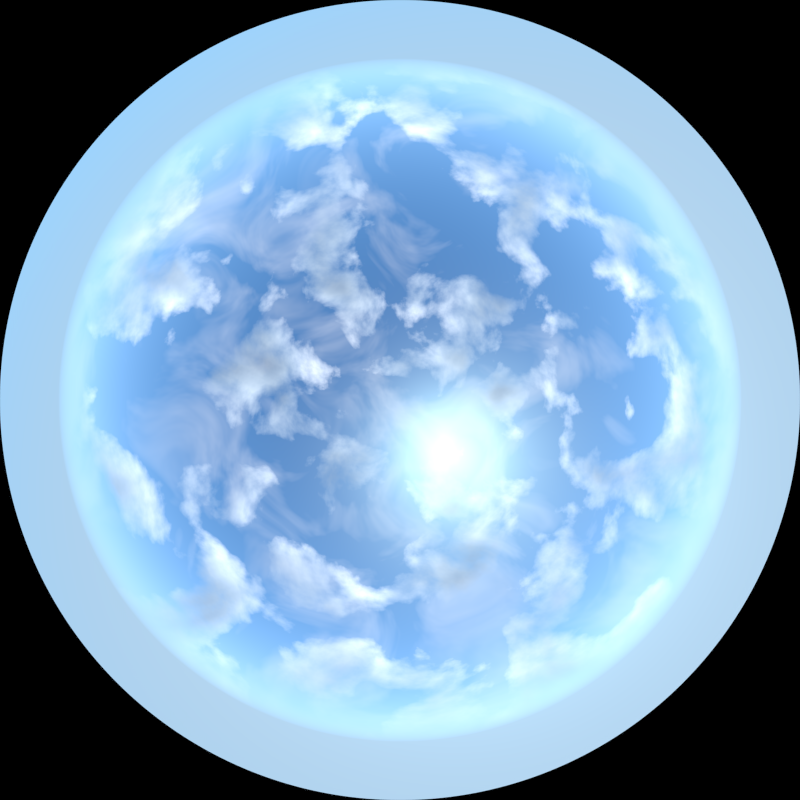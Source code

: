 # Source: Sky1.blend  (saved by Blender 2.69.0; exported with 4.5.12 LTS)
import bpy
from mathutils import Matrix  # noqa: F401  (used for matrix-valued properties, if any)

bpy.ops.wm.read_factory_settings(use_empty=True)
scene = bpy.context.scene
scene.name = 'Scene'

# ---- collections
col_collection_1 = bpy.data.collections.new('Collection 1'); scene.collection.children.link(col_collection_1)

# ---- node groups
ng_clouds_step = bpy.data.node_groups.new('Clouds Step', 'ShaderNodeTree')
_s = ng_clouds_step.interface.new_socket(name='Fbm', in_out='OUTPUT', socket_type='NodeSocketFloat')
_s.min_value = 0.0
_s.max_value = 0.0
_s = ng_clouds_step.interface.new_socket(name='Position', in_out='OUTPUT', socket_type='NodeSocketVector')
_s.min_value = 0.0
_s.max_value = 0.0
_s = ng_clouds_step.interface.new_socket(name='Fac', in_out='OUTPUT', socket_type='NodeSocketFloat')
_s.min_value = 0.0
_s.max_value = 1.0
_s = ng_clouds_step.interface.new_socket(name='Fbm', in_out='INPUT', socket_type='NodeSocketFloat')
_s.min_value = -1e+04
_s.max_value = 1e+04
_s = ng_clouds_step.interface.new_socket(name='Position', in_out='INPUT', socket_type='NodeSocketVector')
_s.min_value = -1e+04
_s.max_value = 1e+04
_s = ng_clouds_step.interface.new_socket(name='Ray', in_out='INPUT', socket_type='NodeSocketVector')
_s.min_value = -1e+04
_s.max_value = 1e+04
_s = ng_clouds_step.interface.new_socket(name='Scale', in_out='INPUT', socket_type='NodeSocketFloat')
_s.default_value = 4.0
_s.min_value = -1000.0
_s.max_value = 1000.0
_s = ng_clouds_step.interface.new_socket(name='Detail', in_out='INPUT', socket_type='NodeSocketFloat')
_s.default_value = 5.0
_s.min_value = 0.0
_s.max_value = 16.0
_s = ng_clouds_step.interface.new_socket(name='Distortion', in_out='INPUT', socket_type='NodeSocketFloat')
_s.default_value = 0.5
_s.min_value = -1000.0
_s.max_value = 1000.0
_N = ng_clouds_step.nodes; _L = ng_clouds_step.links
n0 = _N.new('ShaderNodeMath'); n0.name = 'Math.008'; n0.location = (94, 61)
n1 = _N.new('ShaderNodeTexNoise'); n1.name = 'Noise Texture.003'; n1.location = (-84, -97)
n2 = _N.new('NodeGroupInput'); n2.name = 'Group Input'; n2.location = (-431, -74)
n3 = _N.new('NodeGroupOutput'); n3.name = 'Group Output'; n3.location = (262, -137)
n4 = _N.new('ShaderNodeVectorMath'); n4.name = 'Vector Math.006'; n4.location = (-253, 73)
_L.new(n4.outputs[0], n1.inputs[0])
_L.new(n2.outputs[1], n4.inputs[0])
_L.new(n2.outputs[0], n0.inputs[0])
_L.new(n0.outputs[0], n3.inputs[0])
_L.new(n2.outputs[3], n1.inputs[2])
_L.new(n2.outputs[4], n1.inputs[3])
_L.new(n2.outputs[5], n1.inputs[8])
_L.new(n2.outputs[2], n4.inputs[1])
_L.new(n4.outputs[0], n3.inputs[1])
_L.new(n1.outputs[0], n3.inputs[2])
_L.new(n1.outputs[0], n0.inputs[1])
n3.is_active_output = True
ng_scale = bpy.data.node_groups.new('Scale', 'ShaderNodeTree')
_s = ng_scale.interface.new_socket(name='Vector', in_out='OUTPUT', socket_type='NodeSocketVector')
_s.min_value = 0.0
_s.max_value = 0.0
_s = ng_scale.interface.new_socket(name='Vector', in_out='INPUT', socket_type='NodeSocketVector')
_s.default_value = (0.5, 0.5, 0.5)
_s.min_value = -1e+04
_s.max_value = 1e+04
_s = ng_scale.interface.new_socket(name='Scale', in_out='INPUT', socket_type='NodeSocketFloat')
_s.default_value = 1.0
_s.min_value = 0.0
_s.max_value = 1.0
_N = ng_scale.nodes; _L = ng_scale.links
n0 = _N.new('ShaderNodeVectorMath'); n0.name = 'Vector Math.002'; n0.location = (-528, -120)
n0.inputs[1].default_value = (1.0, 1.0, 1.0)
n1 = _N.new('ShaderNodeMapping'); n1.name = 'Mapping.001'; n1.location = (-363, -17)
n1.inputs[3].default_value = (0.5, 0.5, 0.5)
n2 = _N.new('NodeGroupInput'); n2.name = 'Group Input'; n2.location = (-734, 63)
n3 = _N.new('ShaderNodeMix'); n3.name = 'Mix.001'; n3.location = (-11, 114)
n3.data_type = 'RGBA'
n4 = _N.new('ShaderNodeMapping'); n4.name = 'Mapping.002'; n4.location = (168, 190)
n4.inputs[3].default_value = (2.0, 2.0, 2.0)
n5 = _N.new('ShaderNodeVectorMath'); n5.name = 'Vector Math.003'; n5.location = (526, 101)
n5.operation = 'SUBTRACT'
n5.inputs[1].default_value = (1.0, 1.0, 1.0)
n6 = _N.new('NodeGroupOutput'); n6.name = 'Group Output'; n6.location = (714, 67)
_L.new(n0.outputs[0], n1.inputs[0])
_L.new(n3.outputs[2], n4.inputs[0])
_L.new(n4.outputs[0], n5.inputs[0])
_L.new(n2.outputs[0], n0.inputs[0])
_L.new(n2.outputs[1], n3.inputs[0])
_L.new(n1.outputs[0], n3.inputs[7])
_L.new(n5.outputs[0], n6.inputs[0])
n6.is_active_output = True
ng_clouds = bpy.data.node_groups.new('Clouds', 'ShaderNodeTree')
_s = ng_clouds.interface.new_socket(name='Fbm', in_out='OUTPUT', socket_type='NodeSocketFloat')
_s.min_value = 0.0
_s.max_value = 0.0
_s = ng_clouds.interface.new_socket(name='Fac', in_out='OUTPUT', socket_type='NodeSocketFloat')
_s.min_value = 0.0
_s.max_value = 0.0
_s = ng_clouds.interface.new_socket(name='Position', in_out='INPUT', socket_type='NodeSocketVector')
_s.min_value = -1e+04
_s.max_value = 1e+04
_s = ng_clouds.interface.new_socket(name='Sun', in_out='INPUT', socket_type='NodeSocketVector')
_s.default_value = (0.5, 0.5, 0.5)
_s.min_value = -1e+04
_s.max_value = 1e+04
_s = ng_clouds.interface.new_socket(name='Scale', in_out='INPUT', socket_type='NodeSocketFloat')
_s.default_value = 4.0
_s.min_value = -1000.0
_s.max_value = 1000.0
_s = ng_clouds.interface.new_socket(name='Detail', in_out='INPUT', socket_type='NodeSocketFloat')
_s.default_value = 5.0
_s.min_value = 0.0
_s.max_value = 16.0
_s = ng_clouds.interface.new_socket(name='Distortion', in_out='INPUT', socket_type='NodeSocketFloat')
_s.default_value = 0.5
_s.min_value = -1000.0
_s.max_value = 1000.0
_s = ng_clouds.interface.new_socket(name='Shift', in_out='INPUT', socket_type='NodeSocketFloat')
_s.default_value = 0.05
_s.min_value = 0.0
_s.max_value = 1.0
_N = ng_clouds.nodes; _L = ng_clouds.links
n0 = _N.new('ShaderNodeGroup'); n0.name = 'Clouds Step 1'; n0.location = (-589, 343)
n0.label = 'Clouds Step'
n0.width = 203
n0.node_tree = ng_clouds_step
n1 = _N.new('ShaderNodeGroup'); n1.name = 'Clouds Step 2'; n1.location = (-342, 204)
n1.label = 'Clouds Step'
n1.width = 203
n1.node_tree = ng_clouds_step
n2 = _N.new('ShaderNodeGroup'); n2.name = 'Clouds Step 3'; n2.location = (-94, 59)
n2.label = 'Clouds Step'
n2.width = 203
n2.node_tree = ng_clouds_step
n3 = _N.new('ShaderNodeGroup'); n3.name = 'Clouds Step 4'; n3.location = (138, -73)
n3.label = 'Clouds Step'
n3.width = 203
n3.node_tree = ng_clouds_step
n4 = _N.new('ShaderNodeGroup'); n4.name = 'Clouds Step 5'; n4.location = (376, -201)
n4.label = 'Clouds Step'
n4.width = 203
n4.node_tree = ng_clouds_step
n5 = _N.new('ShaderNodeGroup'); n5.name = 'Clouds Step 6'; n5.location = (616, -334)
n5.label = 'Clouds Step'
n5.width = 203
n5.node_tree = ng_clouds_step
n6 = _N.new('ShaderNodeMapping'); n6.name = 'Mapping'; n6.location = (-1248, 217)
n6.inputs[1].default_value = (0.2231, -0.2462, 0.9432)
n7 = _N.new('ShaderNodeGroup'); n7.name = 'Clouds Step 7'; n7.location = (852, -463)
n7.label = 'Clouds Step'
n7.width = 203
n7.node_tree = ng_clouds_step
n8 = _N.new('ShaderNodeMath'); n8.name = 'Math'; n8.location = (599, 76)
n8.operation = 'DIVIDE'
n8.inputs[1].default_value = 8.0
n9 = _N.new('NodeGroupOutput'); n9.name = 'Group Output'; n9.location = (807, 148)
n10 = _N.new('NodeGroupInput'); n10.name = 'Group Input'; n10.location = (-1055, -143)
n11 = _N.new('ShaderNodeGroup'); n11.name = 'Group'; n11.location = (-687, -19)
n11.width = 120
n11.node_tree = ng_scale
n12 = _N.new('ShaderNodeMath'); n12.name = 'Math.001'; n12.location = (-862, -131)
n12.operation = 'MULTIPLY'
n12.inputs[1].default_value = 0.1
n13 = _N.new('ShaderNodeGroup'); n13.name = 'Clouds Step 0'; n13.location = (-852, 463)
n13.label = 'Clouds Step'
n13.width = 203
n13.node_tree = ng_clouds_step
n13.inputs[0].default_value = 0.0
n13.inputs[2].default_value = (0.5, 0.5, 0.5)
_L.new(n13.outputs[0], n0.inputs[0])
_L.new(n13.outputs[1], n0.inputs[1])
_L.new(n0.outputs[0], n1.inputs[0])
_L.new(n0.outputs[1], n1.inputs[1])
_L.new(n1.outputs[1], n2.inputs[1])
_L.new(n1.outputs[0], n2.inputs[0])
_L.new(n3.outputs[0], n4.inputs[0])
_L.new(n3.outputs[1], n4.inputs[1])
_L.new(n4.outputs[0], n5.inputs[0])
_L.new(n4.outputs[1], n5.inputs[1])
_L.new(n5.outputs[1], n7.inputs[1])
_L.new(n5.outputs[0], n7.inputs[0])
_L.new(n2.outputs[0], n3.inputs[0])
_L.new(n2.outputs[1], n3.inputs[1])
_L.new(n10.outputs[2], n13.inputs[3])
_L.new(n10.outputs[2], n0.inputs[3])
_L.new(n10.outputs[2], n1.inputs[3])
_L.new(n10.outputs[2], n2.inputs[3])
_L.new(n10.outputs[2], n3.inputs[3])
_L.new(n10.outputs[2], n4.inputs[3])
_L.new(n10.outputs[2], n5.inputs[3])
_L.new(n10.outputs[2], n7.inputs[3])
_L.new(n10.outputs[3], n13.inputs[4])
_L.new(n10.outputs[3], n0.inputs[4])
_L.new(n10.outputs[3], n1.inputs[4])
_L.new(n10.outputs[3], n2.inputs[4])
_L.new(n10.outputs[3], n3.inputs[4])
_L.new(n10.outputs[3], n4.inputs[4])
_L.new(n10.outputs[3], n5.inputs[4])
_L.new(n10.outputs[3], n7.inputs[4])
_L.new(n10.outputs[4], n13.inputs[5])
_L.new(n10.outputs[4], n0.inputs[5])
_L.new(n10.outputs[4], n1.inputs[5])
_L.new(n10.outputs[4], n2.inputs[5])
_L.new(n10.outputs[4], n3.inputs[5])
_L.new(n10.outputs[4], n4.inputs[5])
_L.new(n10.outputs[4], n5.inputs[5])
_L.new(n10.outputs[4], n7.inputs[5])
_L.new(n10.outputs[0], n13.inputs[1])
_L.new(n11.outputs[0], n0.inputs[2])
_L.new(n11.outputs[0], n1.inputs[2])
_L.new(n11.outputs[0], n2.inputs[2])
_L.new(n11.outputs[0], n3.inputs[2])
_L.new(n11.outputs[0], n4.inputs[2])
_L.new(n11.outputs[0], n5.inputs[2])
_L.new(n11.outputs[0], n7.inputs[2])
_L.new(n6.outputs[0], n11.inputs[0])
_L.new(n13.outputs[2], n9.inputs[1])
_L.new(n7.outputs[0], n8.inputs[0])
_L.new(n8.outputs[0], n9.inputs[0])
_L.new(n10.outputs[5], n12.inputs[0])
_L.new(n12.outputs[0], n11.inputs[1])
n9.is_active_output = True

# ---- world
world_world = bpy.data.worlds.new('World'); scene.world = world_world
world_world.use_nodes = True; world_world.node_tree.nodes.clear()
_N = world_world.node_tree.nodes; _L = world_world.node_tree.links
n0 = _N.new('ShaderNodeValToRGB'); n0.name = 'ColorRamp'; n0.location = (900, -260)
while len(n0.color_ramp.elements) > 1: n0.color_ramp.elements.remove(n0.color_ramp.elements[-1])
n0.color_ramp.elements[0].position = 0.0; n0.color_ramp.elements[0].color = (0.0, 0.0, 0.0, 1.0)
_e = n0.color_ramp.elements.new(0.1727); _e.color = (1.0, 1.0, 1.0, 1.0)
n1 = _N.new('ShaderNodeVectorMath'); n1.name = 'Vector Math'; n1.location = (715, -288)
n1.operation = 'DOT_PRODUCT'
n1.inputs[1].default_value = (0.0, 0.0, 1.0)
n2 = _N.new('ShaderNodeGroup'); n2.name = 'Clouds'; n2.location = (726, 60)
n2.width = 153
n2.node_tree = ng_clouds
n2.inputs[2].default_value = 3.0
n2.inputs[3].default_value = 10.0
n2.inputs[4].default_value = 0.2
n2.inputs[5].default_value = 0.3
n3 = _N.new('ShaderNodeValToRGB'); n3.name = 'ColorRamp.001'; n3.location = (905, 14)
while len(n3.color_ramp.elements) > 1: n3.color_ramp.elements.remove(n3.color_ramp.elements[-1])
n3.color_ramp.elements[0].position = 0.5045; n3.color_ramp.elements[0].color = (0.0, 0.0, 0.0, 1.0)
_e = n3.color_ramp.elements.new(0.6682); _e.color = (0.6346, 0.6346, 0.6346, 1.0)
n4 = _N.new('ShaderNodeValToRGB'); n4.name = 'ColorRamp.002'; n4.location = (903, 229)
n4.width = 255
n4.color_ramp.interpolation = 'B_SPLINE'
while len(n4.color_ramp.elements) > 1: n4.color_ramp.elements.remove(n4.color_ramp.elements[-1])
n4.color_ramp.elements[0].position = 0.3702; n4.color_ramp.elements[0].color = (1.0, 1.0, 1.0, 1.0)
_e = n4.color_ramp.elements.new(0.5234); _e.color = (0.2601, 0.3333, 0.3918, 1.0)
_e = n4.color_ramp.elements.new(0.7362); _e.color = (0.04894, 0.05613, 0.07848, 1.0)
n5 = _N.new('ShaderNodeMath'); n5.name = 'Math'; n5.location = (1191, -60)
n5.operation = 'MULTIPLY'
n6 = _N.new('ShaderNodeBackground'); n6.name = 'Background'; n6.location = (1736, -306)
n6.inputs[1].default_value = 3.5
n7 = _N.new('ShaderNodeOutputWorld'); n7.name = 'World Output'; n7.location = (1916, -315)
n8 = _N.new('ShaderNodeMix'); n8.name = 'Mix.001'; n8.location = (1387, -428)
n8.data_type = 'RGBA'
n9 = _N.new('ShaderNodeMapping'); n9.name = 'Mapping'; n9.location = (180, -593)
n9.inputs[1].default_value = (-0.1, -0.3, 0.0)
n10 = _N.new('ShaderNodeMapping'); n10.name = 'Mapping.001'; n10.location = (158, 30)
n10.inputs[1].default_value = (3.0, 0.2, 0.0)
n11 = _N.new('ShaderNodeTexSky'); n11.name = 'Sky Texture'; n11.location = (203, -353)
n11.sky_type = 'HOSEK_WILKIE'
n11.sun_direction = (0.2231, -0.2462, 0.9432)
n11.turbidity = 6.0
n11.ground_albedo = 0.7
n11.sun_elevation = 1.571
n12 = _N.new('ShaderNodeMix'); n12.name = 'Mix'; n12.location = (1562, -266)
n12.data_type = 'RGBA'
n13 = _N.new('ShaderNodeGroup'); n13.name = 'Clouds.001'; n13.location = (697, -784)
n13.width = 153
n13.node_tree = ng_clouds
n13.inputs[2].default_value = 2.0
n13.inputs[3].default_value = 4.0
n13.inputs[4].default_value = 1.0
n13.inputs[5].default_value = 0.5
n14 = _N.new('ShaderNodeValToRGB'); n14.name = 'ColorRamp.004'; n14.location = (907, -646)
n14.width = 255
while len(n14.color_ramp.elements) > 1: n14.color_ramp.elements.remove(n14.color_ramp.elements[-1])
n14.color_ramp.elements[0].position = 0.0; n14.color_ramp.elements[0].color = (1.0, 1.0, 1.0, 1.0)
_e = n14.color_ramp.elements.new(1.0); _e.color = (0.0, 0.0, 0.0, 1.0)
n15 = _N.new('ShaderNodeValToRGB'); n15.name = 'ColorRamp.003'; n15.location = (910, -861)
while len(n15.color_ramp.elements) > 1: n15.color_ramp.elements.remove(n15.color_ramp.elements[-1])
n15.color_ramp.elements[0].position = 0.4727; n15.color_ramp.elements[0].color = (0.0, 0.0, 0.0, 1.0)
_e = n15.color_ramp.elements.new(1.0); _e.color = (0.4509, 0.4509, 0.4509, 1.0)
n16 = _N.new('ShaderNodeMath'); n16.name = 'Math.001'; n16.location = (1218, -708)
n16.operation = 'MULTIPLY'
n17 = _N.new('ShaderNodeRGBCurve'); n17.name = 'RGB Curves'; n17.location = (637, -465)
_c = n17.mapping.curves[0]
while len(_c.points) > 2: _c.points.remove(_c.points[-1])
_c.points[0].location = (0.0, 0.0); _c.points[0].handle_type = 'AUTO'
_c.points[1].location = (0.55909, 0.43125); _c.points[1].handle_type = 'AUTO'
_p = _c.points.new(1.0, 1.0); _p.handle_type = 'AUTO'
_c = n17.mapping.curves[2]
while len(_c.points) > 2: _c.points.remove(_c.points[-1])
_c.points[0].location = (0.0, 0.0); _c.points[0].handle_type = 'AUTO'
_c.points[1].location = (0.47727, 0.55625); _c.points[1].handle_type = 'AUTO'
_p = _c.points.new(1.0, 1.0); _p.handle_type = 'AUTO'
_c = n17.mapping.curves[3]
while len(_c.points) > 2: _c.points.remove(_c.points[-1])
_c.points[0].location = (0.0, 0.0); _c.points[0].handle_type = 'AUTO'
_c.points[1].location = (0.52727, 0.46875); _c.points[1].handle_type = 'AUTO'
_p = _c.points.new(1.0, 1.0); _p.handle_type = 'AUTO'
n17.mapping.update()
n18 = _N.new('ShaderNodeMapping'); n18.name = 'Mapping.002'; n18.location = (-174, -290)
n18.inputs[1].default_value = (0.0, 0.0, 0.3)
n18.inputs[3].default_value = (1.0, 1.0, 0.7)
n19 = _N.new('ShaderNodeNewGeometry'); n19.name = 'Geometry'; n19.location = (-708, -268)
_L.new(n6.outputs[0], n7.inputs[0])
_L.new(n2.outputs[1], n3.inputs[0])
_L.new(n19.outputs[0], n10.inputs[0])
_L.new(n4.outputs[0], n12.inputs[7])
_L.new(n3.outputs[0], n5.inputs[0])
_L.new(n19.outputs[0], n18.inputs[0])
_L.new(n1.outputs[1], n0.inputs[0])
_L.new(n5.outputs[0], n12.inputs[0])
_L.new(n0.outputs[0], n5.inputs[1])
_L.new(n11.outputs[0], n2.inputs[1])
_L.new(n2.outputs[0], n4.inputs[0])
_L.new(n13.outputs[1], n15.inputs[0])
_L.new(n13.outputs[0], n14.inputs[0])
_L.new(n0.outputs[0], n16.inputs[0])
_L.new(n15.outputs[0], n16.inputs[1])
_L.new(n16.outputs[0], n8.inputs[0])
_L.new(n14.outputs[0], n8.inputs[7])
_L.new(n11.outputs[0], n17.inputs[1])
_L.new(n11.outputs[0], n13.inputs[1])
_L.new(n19.outputs[0], n9.inputs[0])
_L.new(n9.outputs[0], n13.inputs[0])
_L.new(n10.outputs[0], n2.inputs[0])
_L.new(n12.outputs[2], n6.inputs[0])
_L.new(n8.outputs[2], n12.inputs[6])
_L.new(n17.outputs[0], n8.inputs[6])
_L.new(n18.outputs[0], n1.inputs[0])
_L.new(n18.outputs[0], n11.inputs[0])
n7.is_active_output = True
world_world.color = (0.05088, 0.05088, 0.05088)
world_world.use_sun_shadow = False
world_world.sun_shadow_jitter_overblur = 0.0
world_world.cycles.sampling_method = 'MANUAL'
world_world.cycles.sample_map_resolution = 256

# ---- cameras
cam_camera = bpy.data.cameras.new('Camera')
cam_camera.type = 'PANO'
cam_camera.clip_end = 100.0
cam_camera.lens = 35.0
cam_camera.sensor_width = 32.0
cam_camera.sensor_height = 18.0
cam_camera.ortho_scale = 7.314
cam_camera.panorama_type = 'FISHEYE_EQUIDISTANT'
cam_camera.fisheye_fov = 4.712
cam_camera.dof.focus_distance = 0.0

# ---- lights
light_lamp = bpy.data.lights.new('Lamp', 'POINT')
light_lamp.transmission_factor = 0.0
light_lamp.cutoff_distance = 30.0
light_lamp.energy = 100.0
light_lamp.shadow_buffer_clip_start = 1.001
light_lamp.shadow_soft_size = 0.1
light_lamp.shadow_maximum_resolution = 0.006
light_lamp.use_absolute_resolution = True
light_lamp.cycles.use_multiple_importance_sampling = False

# ---- objects
ob_lamp = bpy.data.objects.new('Lamp', light_lamp)
ob_camera = bpy.data.objects.new('Camera', cam_camera)

# ---- transforms, parenting, visibility, modifiers, constraints
ob_lamp.location = (4.076, 1.005, 5.904)
ob_lamp.rotation_euler = (0.6503, 0.05522, 1.866)
ob_lamp.lock_rotations_4d = False
ob_lamp.empty_display_type = 'ARROWS'
ob_lamp.color = (0.0, 0.0, 0.0, 0.0)
ob_lamp.lineart.crease_threshold = 0.0
ob_camera.location = (0.0, 0.0, 0.0)
ob_camera.rotation_euler = (3.142, 0.0, -3.142)
ob_camera.scale = (-1.0, 1.0, 1.0)
ob_camera.lock_rotations_4d = False
ob_camera.empty_display_type = 'ARROWS'
ob_camera.color = (0.0, 0.0, 0.0, 0.0)
ob_camera.display_type = 'WIRE'
ob_camera.lineart.crease_threshold = 0.0

# ---- collection membership
col_collection_1.objects.link(ob_lamp)
col_collection_1.objects.link(ob_camera)

# ---- scene / render settings (as saved in the file)
scene.camera = ob_camera
scene.frame_start = 1; scene.frame_end = 250; scene.frame_set(1)
scene.render.engine = 'CYCLES'
scene.render.image_settings.compression = 90
scene.render.resolution_x = 4096
scene.render.resolution_y = 4096
scene.render.dither_intensity = 0.0
scene.cycles.use_denoising = False
scene.cycles.samples = 1
scene.cycles.sampling_pattern = 'TABULATED_SOBOL'
scene.cycles.light_sampling_threshold = 0.0
scene.cycles.use_adaptive_sampling = False
scene.cycles.use_light_tree = False
scene.cycles.blur_glossy = 0.0
scene.cycles.max_bounces = 0
scene.cycles.diffuse_bounces = 0
scene.cycles.glossy_bounces = 0
scene.cycles.transmission_bounces = 0
scene.cycles.volume_bounces = 1
scene.cycles.transparent_max_bounces = 0
scene.cycles.pixel_filter_type = 'GAUSSIAN'
scene.cycles.sample_clamp_indirect = 0.0
scene.view_settings.view_transform = 'Standard'
bpy.context.view_layer.update()
